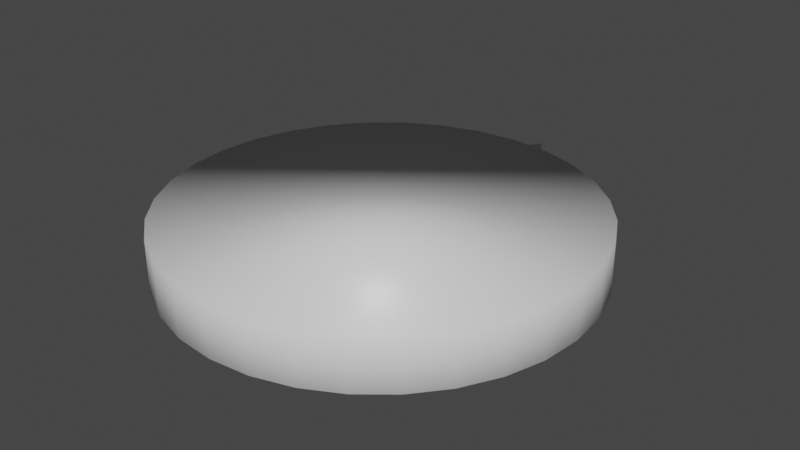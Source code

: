 # Source: ScenerySource.blend  (saved by Blender 2.81.16; exported with 4.5.12 LTS)
import bpy
from mathutils import Matrix  # noqa: F401  (used for matrix-valued properties, if any)

bpy.ops.wm.read_factory_settings(use_empty=True)
scene = bpy.context.scene
scene.name = 'Scene'

# ---- materials (node trees are filled in below, after node groups)
mat_material_002 = bpy.data.materials.new('Material.002')
mat_material_002.alpha_threshold = 0.0
mat_material_002.use_transparent_shadow = False
mat_material_002.line_color = (0.0, 0.0, 0.0, 1.0)

# ---- material node trees
mat_material_002.use_nodes = True; mat_material_002.node_tree.nodes.clear()
_N = mat_material_002.node_tree.nodes; _L = mat_material_002.node_tree.links
n0 = _N.new('ShaderNodeOutputMaterial'); n0.name = 'Material Output'; n0.location = (300, 300)
n1 = _N.new('ShaderNodeBsdfPrincipled'); n1.name = 'Principled BSDF'; n1.location = (10, 300)
n1.distribution = 'GGX'
n1.subsurface_method = 'BURLEY'
n1.inputs[2].default_value = 0.4
n1.inputs[3].default_value = 1.45
n1.inputs[27].default_value = (0.0, 0.0, 0.0, 1.0)
n1.inputs[28].default_value = 1.0
_L.new(n1.outputs[0], n0.inputs[0])
n0.is_active_output = True

# ---- world
world_world = bpy.data.worlds.new('World'); scene.world = world_world
world_world.use_nodes = True; world_world.node_tree.nodes.clear()
_N = world_world.node_tree.nodes; _L = world_world.node_tree.links
n0 = _N.new('ShaderNodeOutputWorld'); n0.name = 'World Output'; n0.location = (300, 300)
n1 = _N.new('ShaderNodeBackground'); n1.name = 'Background'; n1.location = (10, 300)
n1.inputs[0].default_value = (0.05088, 0.05088, 0.05088, 1.0)
_L.new(n1.outputs[0], n0.inputs[0])
n0.is_active_output = True
world_world.color = (0.05088, 0.05088, 0.05088)
world_world.use_sun_shadow = False
world_world.sun_shadow_jitter_overblur = 0.0

# ---- meshes
me_scenery = bpy.data.meshes.new('Scenery')
me_scenery.from_pydata([(0.0, 0.2, 0.0), (0.0, 0.2, 0.05), (0.03902, 0.1962, 0.0), (0.03902, 0.1962, 0.05), (0.07654, 0.1848, 0.0), (0.07654, 0.1848, 0.05), (0.1111, 0.1663, 0.0), (0.1111, 0.1663, 0.05), (0.1414, 0.1414, 0.0), (0.1414, 0.1414, 0.05), (0.1663, 0.1111, 0.0), (0.1663, 0.1111, 0.05), (0.1848, 0.07654, 0.0), (0.1848, 0.07654, 0.05), (0.1962, 0.03902, 0.0), (0.1962, 0.03902, 0.05), (0.2, 1.51e-08, 0.0), (0.2, 1.51e-08, 0.05), (0.1962, -0.03902, 0.0), (0.1962, -0.03902, 0.05), (0.1848, -0.07654, 0.0), (0.1848, -0.07654, 0.05), (0.1663, -0.1111, 0.0), (0.1663, -0.1111, 0.05), (0.1414, -0.1414, 0.0), (0.1414, -0.1414, 0.05), (0.1111, -0.1663, 0.0), (0.1111, -0.1663, 0.05), (0.07654, -0.1848, 0.0), (0.07654, -0.1848, 0.05), (0.03902, -0.1962, 0.0), (0.03902, -0.1962, 0.05), (-6.517e-08, -0.2, 0.0), (-6.517e-08, -0.2, 0.05), (-0.03902, -0.1962, 0.0), (-0.03902, -0.1962, 0.05), (-0.07654, -0.1848, 0.0), (-0.07654, -0.1848, 0.05), (-0.1111, -0.1663, 0.0), (-0.1111, -0.1663, 0.05), (-0.1414, -0.1414, 0.0), (-0.1414, -0.1414, 0.05), (-0.1663, -0.1111, 0.0), (-0.1663, -0.1111, 0.05), (-0.1848, -0.07654, 0.0), (-0.1848, -0.07654, 0.05), (-0.1962, -0.03902, 0.0), (-0.1962, -0.03902, 0.05), (-0.2, 1.931e-07, 0.0), (-0.2, 1.931e-07, 0.05), (-0.1962, 0.03902, 0.0), (-0.1962, 0.03902, 0.05), (-0.1848, 0.07654, 0.0), (-0.1848, 0.07654, 0.05), (-0.1663, 0.1111, 0.0), (-0.1663, 0.1111, 0.05), (-0.1414, 0.1414, 0.0), (-0.1414, 0.1414, 0.05), (-0.1111, 0.1663, 0.0), (-0.1111, 0.1663, 0.05), (-0.07654, 0.1848, 0.0), (-0.07654, 0.1848, 0.05), (-0.03902, 0.1962, 0.0), (-0.03902, 0.1962, 0.05), (-1.49e-08, 0.25, 0.02), (-1.49e-08, 0.25, 0.03), (0.0, 0.2, 0.03), (0.0, 0.2, 0.02), (0.03767, 0.1963, 0.02), (0.03767, 0.1963, 0.03), (-0.03767, 0.1963, 0.03), (-0.03767, 0.1963, 0.02)], [], [(0, 67, 68, 69, 66, 1, 3, 2), (2, 3, 5, 4), (4, 5, 7, 6), (6, 7, 9, 8), (8, 9, 11, 10), (10, 11, 13, 12), (12, 13, 15, 14), (14, 15, 17, 16), (16, 17, 19, 18), (18, 19, 21, 20), (20, 21, 23, 22), (22, 23, 25, 24), (24, 25, 27, 26), (26, 27, 29, 28), (28, 29, 31, 30), (30, 31, 33, 32), (32, 33, 35, 34), (34, 35, 37, 36), (36, 37, 39, 38), (38, 39, 41, 40), (40, 41, 43, 42), (42, 43, 45, 44), (44, 45, 47, 46), (46, 47, 49, 48), (48, 49, 51, 50), (50, 51, 53, 52), (52, 53, 55, 54), (54, 55, 57, 56), (56, 57, 59, 58), (58, 59, 61, 60), (3, 1, 63, 61, 59, 57, 55, 53, 51, 49, 47, 45, 43, 41, 39, 37, 35, 33, 31, 29, 27, 25, 23, 21, 19, 17, 15, 13, 11, 9, 7, 5), (60, 61, 63, 62), (62, 63, 1, 66, 70, 71, 67, 0), (0, 2, 4, 6, 8, 10, 12, 14, 16, 18, 20, 22, 24, 26, 28, 30, 32, 34, 36, 38, 40, 42, 44, 46, 48, 50, 52, 54, 56, 58, 60, 62), (65, 64, 71, 70), (68, 67, 71, 64), (70, 66, 69, 65), (69, 68, 64, 65)])
me_scenery.polygons.foreach_set('use_smooth', [True] * 38)
_uv = me_scenery.uv_layers.new(name='UVMap')
_uv.uv.foreach_set('vector', [1.0, 0.5, 1.0, 0.7, 0.9698, 0.7, 0.9698, 0.8, 1.0, 0.8, 1.0, 1.0, 0.9688, 1.0, 0.9688, 0.5, 0.9688, 0.5, 0.9688, 1.0, 0.9375, 1.0, 0.9375, 0.5, 0.9375, 0.5, 0.9375, 1.0, 0.9062, 1.0, 0.9062, 0.5, 0.9062, 0.5, 0.9062, 1.0, 0.875, 1.0, 0.875, 0.5, 0.875, 0.5, 0.875, 1.0, 0.8438, 1.0, 0.8438, 0.5, 0.8438, 0.5, 0.8438, 1.0, 0.8125, 1.0, 0.8125, 0.5, 0.8125, 0.5, 0.8125, 1.0, 0.7812, 1.0, 0.7812, 0.5, 0.7812, 0.5, 0.7812, 1.0, 0.75, 1.0, 0.75, 0.5, 0.75, 0.5, 0.75, 1.0, 0.7188, 1.0, 0.7188, 0.5, 0.7188, 0.5, 0.7188, 1.0, 0.6875, 1.0, 0.6875, 0.5, 0.6875, 0.5, 0.6875, 1.0, 0.6562, 1.0, 0.6562, 0.5, 0.6562, 0.5, 0.6562, 1.0, 0.625, 1.0, 0.625, 0.5, 0.625, 0.5, 0.625, 1.0, 0.5938, 1.0, 0.5938, 0.5, 0.5938, 0.5, 0.5938, 1.0, 0.5625, 1.0, 0.5625, 0.5, 0.5625, 0.5, 0.5625, 1.0, 0.5312, 1.0, 0.5312, 0.5, 0.5312, 0.5, 0.5312, 1.0, 0.5, 1.0, 0.5, 0.5, 0.5, 0.5, 0.5, 1.0, 0.4688, 1.0, 0.4688, 0.5, 0.4688, 0.5, 0.4688, 1.0, 0.4375, 1.0, 0.4375, 0.5, 0.4375, 0.5, 0.4375, 1.0, 0.4062, 1.0, 0.4062, 0.5, 0.4062, 0.5, 0.4062, 1.0, 0.375, 1.0, 0.375, 0.5, 0.375, 0.5, 0.375, 1.0, 0.3438, 1.0, 0.3438, 0.5, 0.3438, 0.5, 0.3438, 1.0, 0.3125, 1.0, 0.3125, 0.5, 0.3125, 0.5, 0.3125, 1.0, 0.2812, 1.0, 0.2812, 0.5, 0.2812, 0.5, 0.2812, 1.0, 0.25, 1.0, 0.25, 0.5, 0.25, 0.5, 0.25, 1.0, 0.2188, 1.0, 0.2188, 0.5, 0.2188, 0.5, 0.2188, 1.0, 0.1875, 1.0, 0.1875, 0.5, 0.1875, 0.5, 0.1875, 1.0, 0.1562, 1.0, 0.1562, 0.5, 0.1562, 0.5, 0.1562, 1.0, 0.125, 1.0, 0.125, 0.5, 0.125, 0.5, 0.125, 1.0, 0.09375, 1.0, 0.09375, 0.5, 0.09375, 0.5, 0.09375, 1.0, 0.0625, 1.0, 0.0625, 0.5, 0.2968, 0.4854, 0.25, 0.49, 0.2032, 0.4854, 0.1582, 0.4717, 0.1167, 0.4496, 0.08029, 0.4197, 0.05045, 0.3833, 0.02827, 0.3418, 0.01461, 0.2968, 0.01, 0.25, 0.01461, 0.2032, 0.02827, 0.1582, 0.05045, 0.1167, 0.08029, 0.08029, 0.1167, 0.05045, 0.1582, 0.02827, 0.2032, 0.01461, 0.25, 0.01, 0.2968, 0.01461, 0.3418, 0.02827, 0.3833, 0.05045, 0.4197, 0.08029, 0.4496, 0.1167, 0.4717, 0.1582, 0.4854, 0.2032, 0.49, 0.25, 0.4854, 0.2968, 0.4717, 0.3418, 0.4496, 0.3833, 0.4197, 0.4197, 0.3833, 0.4496, 0.3418, 0.4717, 0.0625, 0.5, 0.0625, 1.0, 0.03125, 1.0, 0.03125, 0.5, 0.03125, 0.5, 0.03125, 1.0, 0.0, 1.0, 0.0, 0.8, 0.03017, 0.8, 0.03017, 0.7, 0.0, 0.7, 0.0, 0.5, 0.75, 0.49, 0.7968, 0.4854, 0.8418, 0.4717, 0.8833, 0.4496, 0.9197, 0.4197, 0.9496, 0.3833, 0.9717, 0.3418, 0.9854, 0.2968, 0.99, 0.25, 0.9854, 0.2032, 0.9717, 0.1582, 0.9496, 0.1167, 0.9197, 0.08029, 0.8833, 0.05045, 0.8418, 0.02827, 0.7968, 0.01461, 0.75, 0.01, 0.7032, 0.01461, 0.6582, 0.02827, 0.6167, 0.05045, 0.5803, 0.08029, 0.5504, 0.1167, 0.5283, 0.1582, 0.5146, 0.2032, 0.51, 0.25, 0.5146, 0.2968, 0.5283, 0.3418, 0.5504, 0.3833, 0.5803, 0.4197, 0.6167, 0.4496, 0.6582, 0.4717, 0.7032, 0.4854, 0.0, 0.0, 0.0, 0.0, 0.0, 0.0, 0.0, 0.0, 0.4295, 0.4408, 0.1999, 0.2052, 0.0, 0.0, 0.0, 0.0, 0.0503, 0.04671, 0.304, 0.2823, 0.525, 0.4875, 0.525, 0.4875, 0.525, 0.4875, 0.475, 0.4875, 0.475, 0.4875, 0.525, 0.4875])
_ca = me_scenery.color_attributes.new('Col', 'BYTE_COLOR', 'CORNER')
_ca.data.foreach_set('color', [0.0, 1.0, 0.0, 1.0, 0.0, 1.0, 0.0, 1.0, 0.0, 1.0, 0.0, 1.0, 0.0, 1.0, 0.0, 1.0, 0.0, 1.0, 0.0, 1.0, 0.0, 1.0, 0.0, 1.0, 0.0, 1.0, 0.0, 1.0, 0.0, 1.0, 0.0, 1.0, 0.0, 1.0, 0.0, 1.0, 0.0, 1.0, 0.0, 1.0, 0.0, 1.0, 0.0, 1.0, 0.0, 1.0, 0.0, 1.0, 0.0, 1.0, 0.0, 1.0, 0.0, 1.0, 0.0, 1.0, 0.0, 1.0, 0.0, 1.0, 0.0, 1.0, 0.0, 1.0, 0.0, 1.0, 0.0, 1.0, 0.0, 1.0, 0.0, 1.0, 0.0, 1.0, 0.0, 1.0, 0.0, 1.0, 0.0, 1.0, 0.0, 1.0, 0.0, 1.0, 0.0, 1.0, 0.0, 1.0, 0.0, 1.0, 0.0, 1.0, 0.0, 1.0, 0.0, 1.0, 0.0, 1.0, 0.0, 1.0, 0.0, 1.0, 0.0, 1.0, 0.0, 1.0, 0.0, 1.0, 0.0, 1.0, 0.0, 1.0, 0.0, 1.0, 0.0, 1.0, 0.0, 1.0, 0.0, 1.0, 0.0, 1.0, 0.0, 1.0, 0.0, 1.0, 0.0, 1.0, 0.0, 1.0, 0.0, 1.0, 0.0, 1.0, 0.0, 1.0, 0.0, 1.0, 0.0, 1.0, 0.0, 1.0, 0.0, 1.0, 0.0, 1.0, 0.0, 1.0, 0.0, 1.0, 0.0, 1.0, 0.0, 1.0, 0.0, 1.0, 0.0, 1.0, 0.0, 1.0, 0.0, 1.0, 0.0, 1.0, 0.0, 1.0, 0.0, 1.0, 0.0, 1.0, 0.0, 1.0, 0.0, 1.0, 0.0, 1.0, 0.0, 1.0, 0.0, 1.0, 0.0, 1.0, 0.0, 1.0, 0.0, 1.0, 0.0, 1.0, 0.0, 1.0, 0.0, 1.0, 0.0, 1.0, 0.0, 1.0, 0.0, 1.0, 0.0, 1.0, 0.0, 1.0, 0.0, 1.0, 0.0, 1.0, 0.0, 1.0, 0.0, 1.0, 0.0, 1.0, 0.0, 1.0, 0.0, 1.0, 0.0, 1.0, 0.0, 1.0, 0.0, 1.0, 0.0, 1.0, 0.0, 1.0, 0.0, 1.0, 0.0, 1.0, 0.0, 1.0, 0.0, 1.0, 0.0, 1.0, 0.0, 1.0, 0.0, 1.0, 0.0, 1.0, 0.0, 1.0, 0.0, 1.0, 0.0, 1.0, 0.0, 1.0, 0.0, 1.0, 0.0, 1.0, 0.0, 1.0, 0.0, 1.0, 0.0, 1.0, 0.0, 1.0, 0.0, 1.0, 0.0, 1.0, 0.0, 1.0, 0.0, 1.0, 0.0, 1.0, 0.0, 1.0, 0.0, 1.0, 0.0, 1.0, 0.0, 1.0, 0.0, 1.0, 0.0, 1.0, 0.0, 1.0, 0.0, 1.0, 0.0, 1.0, 0.0, 1.0, 0.0, 1.0, 0.0, 1.0, 0.0, 1.0, 0.0, 1.0, 0.0, 1.0, 0.0, 1.0, 0.0, 1.0, 0.0, 1.0, 0.0, 1.0, 0.0, 1.0, 0.0, 1.0, 0.0, 1.0, 0.0, 1.0, 0.0, 1.0, 0.0, 1.0, 0.0, 1.0, 0.0, 1.0, 0.0, 1.0, 0.0, 1.0, 0.0, 1.0, 0.0, 1.0, 0.0, 1.0, 0.0, 1.0, 0.0, 1.0, 0.0, 1.0, 0.0, 1.0, 0.0, 1.0, 0.0, 1.0, 0.0, 1.0, 0.0, 1.0, 0.0, 1.0, 0.0, 1.0, 0.0, 1.0, 0.0, 1.0, 0.0, 1.0, 0.0, 1.0, 0.0, 1.0, 0.0, 1.0, 0.0, 1.0, 0.0, 1.0, 0.0, 1.0, 0.0, 1.0, 0.0, 1.0, 0.0, 1.0, 0.0, 1.0, 0.0, 1.0, 0.0, 1.0, 0.0, 1.0, 0.0, 1.0, 0.0, 1.0, 0.0, 1.0, 0.0, 1.0, 0.0, 1.0, 0.0, 1.0, 0.0, 1.0, 0.0, 1.0, 0.0, 1.0, 0.0, 1.0, 0.0, 1.0, 0.0, 1.0, 0.0, 1.0, 0.0, 1.0, 0.0, 1.0, 0.0, 1.0, 0.0, 1.0, 0.0, 1.0, 0.0, 1.0, 0.0, 1.0, 0.0, 1.0, 0.0, 1.0, 0.0, 1.0, 0.0, 1.0, 0.0, 1.0, 0.0, 1.0, 0.0, 1.0, 0.0, 1.0, 0.0, 1.0, 0.0, 1.0, 0.0, 1.0, 0.0, 1.0, 0.0, 1.0, 0.0, 1.0, 0.0, 1.0, 0.0, 1.0, 0.0, 1.0, 0.0, 1.0, 0.0, 1.0, 0.0, 1.0, 0.0, 1.0, 0.0, 1.0, 0.0, 1.0, 0.0, 1.0, 0.0, 1.0, 0.0, 1.0, 0.0, 1.0, 0.0, 1.0, 0.0, 1.0, 0.0, 1.0, 0.0, 1.0, 0.0, 1.0, 0.0, 1.0, 0.0, 1.0, 0.0, 1.0, 0.0, 1.0, 0.0, 1.0, 0.0, 1.0, 0.0, 1.0, 0.0, 1.0, 0.0, 1.0, 0.0, 1.0, 0.0, 1.0, 0.0, 1.0, 0.0, 1.0, 0.0, 1.0, 0.0, 1.0, 0.0, 1.0, 0.0, 1.0, 0.0, 1.0, 0.0, 1.0, 0.0, 1.0, 0.0, 1.0, 0.0, 1.0, 0.0, 1.0, 0.0, 1.0, 0.0, 1.0, 0.0, 1.0, 0.0, 1.0, 0.0, 1.0, 0.0, 1.0, 0.0, 1.0, 0.0, 1.0, 0.0, 1.0, 0.0, 1.0, 0.0, 1.0, 0.0, 1.0, 0.0, 1.0, 0.0, 1.0, 0.0, 1.0, 0.0, 1.0, 0.0, 1.0, 0.0, 1.0, 0.0, 1.0, 0.0, 1.0, 0.0, 1.0, 0.0, 1.0, 0.0, 1.0, 0.0, 1.0, 0.0, 1.0, 0.0, 1.0, 0.0, 1.0, 0.0, 1.0, 0.0, 1.0, 0.0, 1.0, 0.0, 1.0, 0.0, 1.0, 0.0, 1.0, 0.0, 1.0, 0.0, 1.0, 0.0, 1.0, 0.0, 1.0, 0.0, 1.0, 0.0, 1.0, 0.0, 1.0, 0.0, 1.0, 0.0, 1.0, 0.0, 1.0, 0.0, 1.0, 0.0, 1.0, 0.0, 1.0, 0.0, 1.0, 0.0, 1.0, 0.0, 1.0, 0.0, 1.0, 0.0, 1.0, 0.0, 1.0, 0.0, 1.0, 0.0, 1.0, 0.0, 1.0, 0.0, 1.0, 0.0, 1.0, 0.0, 1.0, 0.0, 1.0, 0.0, 1.0, 0.0, 1.0, 0.0, 1.0, 0.0, 1.0, 0.0, 1.0, 0.0, 1.0, 0.0, 1.0, 0.0, 1.0, 0.0, 1.0, 0.0, 1.0, 0.0, 1.0, 0.0, 1.0, 0.0, 1.0, 0.0, 1.0, 0.0, 1.0, 0.0, 1.0, 0.0, 1.0, 0.0, 1.0, 0.0, 1.0, 0.0, 1.0, 0.0, 1.0, 0.0, 1.0, 0.0, 1.0, 0.0, 1.0, 0.0, 1.0, 0.0, 1.0, 0.0, 1.0, 0.0, 1.0, 0.0, 1.0, 0.0, 1.0, 0.0, 1.0, 0.0, 1.0, 0.0, 1.0, 0.0, 1.0, 0.0, 1.0, 0.0, 1.0, 0.0, 1.0, 0.0, 1.0, 0.0, 1.0, 0.0, 1.0, 0.0, 1.0, 0.0, 1.0, 0.0, 1.0, 0.0, 1.0, 0.0, 1.0, 0.0, 1.0, 0.0, 1.0, 0.0, 1.0, 0.0, 1.0, 0.0, 1.0, 0.0, 1.0, 0.0, 1.0, 0.0, 1.0, 0.0, 1.0, 0.0, 1.0, 0.0, 1.0, 0.0, 1.0, 0.0, 1.0, 0.0, 1.0, 0.0, 1.0, 0.0, 1.0, 0.0, 1.0, 0.0, 1.0, 0.0, 1.0, 0.0, 1.0, 0.0, 1.0, 0.0, 1.0, 0.0, 1.0, 0.0, 1.0, 0.0, 1.0, 0.0, 1.0, 0.0, 1.0, 0.0, 1.0, 0.0, 1.0, 0.0, 1.0, 0.0, 1.0, 0.0, 1.0, 0.0, 1.0, 0.0, 1.0, 0.0, 1.0, 0.0, 1.0, 0.0, 1.0, 0.0, 1.0, 0.0, 1.0, 0.0, 1.0, 0.0, 1.0, 0.0, 1.0, 0.0, 1.0, 0.0, 1.0, 0.0, 1.0, 0.0, 1.0, 0.0, 1.0, 0.0, 1.0, 0.0, 1.0, 0.0, 1.0, 0.0, 1.0, 0.0, 1.0, 0.0, 1.0, 0.0, 1.0, 0.0, 1.0, 0.0, 1.0, 0.0, 1.0, 0.0, 1.0, 0.0, 1.0])
me_scenery.materials.append(mat_material_002)
me_scenery.use_remesh_preserve_volume = False
me_scenery.use_remesh_preserve_attributes = False
me_scenery.use_mirror_vertex_groups = False
me_scenery.update()
me_scenery.normals_split_custom_set([tuple(v) for v in zip(*[iter([3.45e-07, 0.8935, -0.449, 2.317e-05, 0.8936, -0.449, 0.4419, 0.7565, -0.4821, 0.4419, 0.7565, 0.4821, -2.703e-05, 0.8936, 0.449, 2.316e-05, 0.8935, 0.449, 0.1743, 0.8764, 0.449, 0.1743, 0.8764, -0.449, 0.1743, 0.8764, -0.449, 0.1743, 0.8764, 0.449, 0.3419, 0.8255, 0.449, 0.3419, 0.8255, -0.449, 0.3419, 0.8255, -0.449, 0.3419, 0.8255, 0.449, 0.4964, 0.743, 0.449, 0.4964, 0.743, -0.449, 0.4964, 0.743, -0.449, 0.4964, 0.743, 0.449, 0.6318, 0.6318, 0.449, 0.6318, 0.6318, -0.449, 0.6318, 0.6318, -0.449, 0.6318, 0.6318, 0.449, 0.743, 0.4964, 0.449, 0.7429, 0.4964, -0.449, 0.7429, 0.4964, -0.449, 0.743, 0.4964, 0.449, 0.8255, 0.3419, 0.449, 0.8255, 0.342, -0.449, 0.8255, 0.342, -0.449, 0.8255, 0.3419, 0.449, 0.8764, 0.1743, 0.449, 0.8764, 0.1743, -0.449, 0.8764, 0.1743, -0.449, 0.8764, 0.1743, 0.449, 0.8935, 2.172e-07, 0.449, 0.8935, 2.305e-05, -0.449, 0.8935, 2.305e-05, -0.449, 0.8935, 2.172e-07, 0.449, 0.8764, -0.1743, 0.449, 0.8764, -0.1743, -0.449, 0.8764, -0.1743, -0.449, 0.8764, -0.1743, 0.449, 0.8255, -0.3419, 0.449, 0.8255, -0.3419, -0.449, 0.8255, -0.3419, -0.449, 0.8255, -0.3419, 0.449, 0.743, -0.4964, 0.449, 0.743, -0.4964, -0.449, 0.743, -0.4964, -0.449, 0.743, -0.4964, 0.449, 0.6318, -0.6318, 0.449, 0.6318, -0.6318, -0.449, 0.6318, -0.6318, -0.449, 0.6318, -0.6318, 0.449, 0.4964, -0.743, 0.449, 0.4964, -0.7429, -0.449, 0.4964, -0.7429, -0.449, 0.4964, -0.743, 0.449, 0.3419, -0.8255, 0.449, 0.342, -0.8255, -0.449, 0.342, -0.8255, -0.449, 0.3419, -0.8255, 0.449, 0.1743, -0.8764, 0.449, 0.1743, -0.8764, -0.449, 0.1743, -0.8764, -0.449, 0.1743, -0.8764, 0.449, -3.237e-07, -0.8935, 0.449, 2.253e-05, -0.8935, -0.449, 2.253e-05, -0.8935, -0.449, -3.237e-07, -0.8935, 0.449, -0.1743, -0.8764, 0.449, -0.1743, -0.8764, -0.449, -0.1743, -0.8764, -0.449, -0.1743, -0.8764, 0.449, -0.3419, -0.8255, 0.449, -0.3419, -0.8255, -0.449, -0.3419, -0.8255, -0.449, -0.3419, -0.8255, 0.449, -0.4964, -0.743, 0.449, -0.4964, -0.743, -0.449, -0.4964, -0.743, -0.449, -0.4964, -0.743, 0.449, -0.6318, -0.6318, 0.449, -0.6318, -0.6318, -0.449, -0.6318, -0.6318, -0.449, -0.6318, -0.6318, 0.449, -0.743, -0.4964, 0.449, -0.7429, -0.4964, -0.449, -0.7429, -0.4964, -0.449, -0.743, -0.4964, 0.449, -0.8255, -0.3419, 0.449, -0.8255, -0.342, -0.449, -0.8255, -0.342, -0.449, -0.8255, -0.3419, 0.449, -0.8764, -0.1743, 0.449, -0.8764, -0.1743, -0.449, -0.8764, -0.1743, -0.449, -0.8764, -0.1743, 0.449, -0.8935, 6.431e-07, 0.449, -0.8935, -2.221e-05, -0.449, -0.8935, -2.221e-05, -0.449, -0.8935, 6.431e-07, 0.449, -0.8764, 0.1743, 0.449, -0.8764, 0.1743, -0.449, -0.8764, 0.1743, -0.449, -0.8764, 0.1743, 0.449, -0.8255, 0.3419, 0.449, -0.8255, 0.3419, -0.449, -0.8255, 0.3419, -0.449, -0.8255, 0.3419, 0.449, -0.743, 0.4964, 0.449, -0.743, 0.4964, -0.449, -0.743, 0.4964, -0.449, -0.743, 0.4964, 0.449, -0.6318, 0.6318, 0.449, -0.6318, 0.6318, -0.449, -0.6318, 0.6318, -0.449, -0.6318, 0.6318, 0.449, -0.4964, 0.743, 0.449, -0.4964, 0.7429, -0.449, -0.4964, 0.7429, -0.449, -0.4964, 0.743, 0.449, -0.3419, 0.8255, 0.449, -0.342, 0.8255, -0.449, 0.1743, 0.8764, 0.449, 2.316e-05, 0.8935, 0.449, -0.1743, 0.8764, 0.449, -0.3419, 0.8255, 0.449, -0.4964, 0.743, 0.449, -0.6318, 0.6318, 0.449, -0.743, 0.4964, 0.449, -0.8255, 0.3419, 0.449, -0.8764, 0.1743, 0.449, -0.8935, 6.431e-07, 0.449, -0.8764, -0.1743, 0.449, -0.8255, -0.3419, 0.449, -0.743, -0.4964, 0.449, -0.6318, -0.6318, 0.449, -0.4964, -0.743, 0.449, -0.3419, -0.8255, 0.449, -0.1743, -0.8764, 0.449, -3.237e-07, -0.8935, 0.449, 0.1743, -0.8764, 0.449, 0.3419, -0.8255, 0.449, 0.4964, -0.743, 0.449, 0.6318, -0.6318, 0.449, 0.743, -0.4964, 0.449, 0.8255, -0.3419, 0.449, 0.8764, -0.1743, 0.449, 0.8935, 2.172e-07, 0.449, 0.8764, 0.1743, 0.449, 0.8255, 0.3419, 0.449, 0.743, 0.4964, 0.449, 0.6318, 0.6318, 0.449, 0.4964, 0.743, 0.449, 0.3419, 0.8255, 0.449, -0.342, 0.8255, -0.449, -0.3419, 0.8255, 0.449, -0.1743, 0.8764, 0.449, -0.1743, 0.8764, -0.449, -0.1743, 0.8764, -0.449, -0.1743, 0.8764, 0.449, 2.316e-05, 0.8935, 0.449, -2.703e-05, 0.8936, 0.449, -0.4419, 0.7565, 0.4821, -0.4419, 0.7565, -0.4821, 2.317e-05, 0.8936, -0.449, 3.45e-07, 0.8935, -0.449, 3.45e-07, 0.8935, -0.449, 0.1743, 0.8764, -0.449, 0.3419, 0.8255, -0.449, 0.4964, 0.743, -0.449, 0.6318, 0.6318, -0.449, 0.7429, 0.4964, -0.449, 0.8255, 0.342, -0.449, 0.8764, 0.1743, -0.449, 0.8935, 2.305e-05, -0.449, 0.8764, -0.1743, -0.449, 0.8255, -0.3419, -0.449, 0.743, -0.4964, -0.449, 0.6318, -0.6318, -0.449, 0.4964, -0.7429, -0.449, 0.342, -0.8255, -0.449, 0.1743, -0.8764, -0.449, 2.253e-05, -0.8935, -0.449, -0.1743, -0.8764, -0.449, -0.3419, -0.8255, -0.449, -0.4964, -0.743, -0.449, -0.6318, -0.6318, -0.449, -0.7429, -0.4964, -0.449, -0.8255, -0.342, -0.449, -0.8764, -0.1743, -0.449, -0.8935, -2.221e-05, -0.449, -0.8764, 0.1743, -0.449, -0.8255, 0.3419, -0.449, -0.743, 0.4964, -0.449, -0.6318, 0.6318, -0.449, -0.4964, 0.7429, -0.449, -0.342, 0.8255, -0.449, -0.1743, 0.8764, -0.449, -5.769e-05, 0.7542, 0.6567, -5.696e-06, 0.7542, -0.6567, -0.4419, 0.7565, -0.4821, -0.4419, 0.7565, 0.4821, 0.4419, 0.7565, -0.4821, 2.317e-05, 0.8936, -0.449, -0.4419, 0.7565, -0.4821, -5.696e-06, 0.7542, -0.6567, -0.4419, 0.7565, 0.4821, -2.703e-05, 0.8936, 0.449, 0.4419, 0.7565, 0.4821, -5.769e-05, 0.7542, 0.6567, 0.4419, 0.7565, 0.4821, 0.4419, 0.7565, -0.4821, -5.696e-06, 0.7542, -0.6567, -5.769e-05, 0.7542, 0.6567])] * 3)])

# ---- objects
ob_scenery = bpy.data.objects.new('Scenery', me_scenery)

# ---- transforms, parenting, visibility, modifiers, constraints
ob_scenery.location = (0.0, 0.0, 0.0)
ob_scenery.lock_rotations_4d = False
ob_scenery.empty_display_type = 'ARROWS'
ob_scenery.lineart.crease_threshold = 0.0

# ---- collection membership
scene.collection.objects.link(ob_scenery)

# ---- scene / render settings (as saved in the file)
scene.frame_start = 1; scene.frame_end = 250; scene.frame_set(1)
scene.render.engine = 'BLENDER_EEVEE_NEXT'
scene.cycles.use_denoising = False
scene.cycles.samples = 128
scene.cycles.sampling_pattern = 'TABULATED_SOBOL'
scene.cycles.use_adaptive_sampling = False
scene.cycles.use_light_tree = False
scene.view_settings.view_transform = 'Filmic'
bpy.context.view_layer.update()

# ---- added for rendering (the .blend has no active camera and no usable light): camera, sun
cam_auto = bpy.data.cameras.new('AutoCamera')
cam_auto.lens = 50.0
cam_auto.sensor_width = 36.0
cam_auto.clip_end = 1000.0
ob_auto_camera = bpy.data.objects.new('AutoCamera', cam_auto)
scene.collection.objects.link(ob_auto_camera)
ob_auto_camera.location = (0.558977, -0.645772, 0.472181)
ob_auto_camera.rotation_euler = (1.09748, -7.21219e-08, 0.694738)
scene.camera = ob_auto_camera
light_auto_sun = bpy.data.lights.new('AutoSun', 'SUN')
light_auto_sun.energy = 3.0
light_auto_sun.angle = 0.0523599
ob_auto_sun = bpy.data.objects.new('AutoSun', light_auto_sun)
scene.collection.objects.link(ob_auto_sun)
ob_auto_sun.rotation_euler = (0.872665, 0.174533, 0.523599)
bpy.context.view_layer.update()
